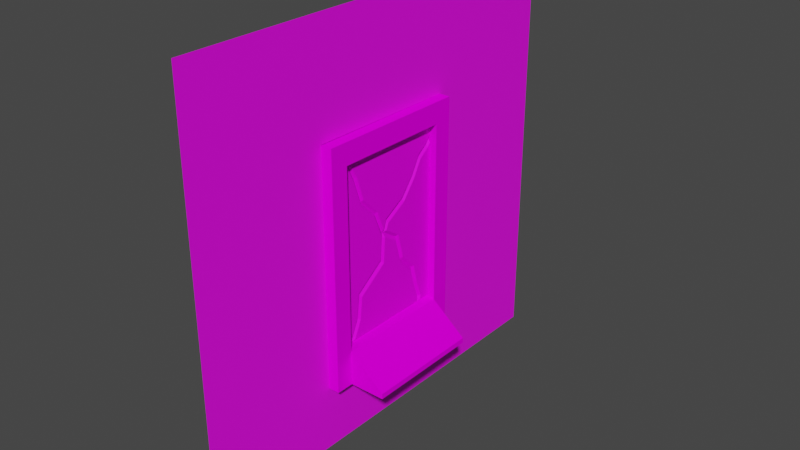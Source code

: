 # Source: Breakable_Wall.blend  (saved by Blender 3.5.10; exported with 4.5.12 LTS)
import bpy
from mathutils import Matrix  # noqa: F401  (used for matrix-valued properties, if any)

bpy.ops.wm.read_factory_settings(use_empty=True)
scene = bpy.context.scene
scene.name = 'Scene'

# ---- collections
col_collection = bpy.data.collections.new('Collection'); scene.collection.children.link(col_collection)

# ---- images (referenced by path relative to the original .blend; pixels are not part of the script)
import os
ASSET_DIR = os.environ.get("B2B_ASSET_DIR", "")  # directory of the original .blend (textures are referenced by path, not embedded)
HERE = os.path.dirname(os.path.abspath(__file__))  # packed textures are extracted next to this script under _unpacked/

def load_image(name, relpath, width, height, colorspace="sRGB"):
    """Load a texture the original file referenced (path relative to the .blend, or extracted next to this script)."""
    p = next((c for c in (os.path.join(HERE, relpath), os.path.join(ASSET_DIR, relpath)) if relpath and os.path.exists(c)), "")
    if p:
        img = bpy.data.images.load(p, check_existing=True)
        img.name = name
    else:  # same state as the original file: an image datablock whose file is absent (Cycles renders it pink)
        img = bpy.data.images.new(name, width, height)
        img.source = "FILE"
        img.filepath = "//" + (relpath or name)
    img.colorspace_settings.name = colorspace
    return img
img_rock_purple_png = load_image('rock-purple.png', 'rock-purple.png', 1024, 1024, 'sRGB')
img_smooth_stone_jpg = load_image('smooth-stone.jpg', 'smooth-stone.jpg', 1024, 1024, 'sRGB')
img_brick_wall_png = load_image('brick-wall.png', 'brick-wall.png', 1024, 1024, 'sRGB')

# ---- materials (node trees are filled in below, after node groups)
mat_material_001 = bpy.data.materials.new('Material.001')
mat_material_001.use_transparent_shadow = False
mat_material_002 = bpy.data.materials.new('Material.002')
mat_material_002.use_transparent_shadow = False
mat_material = bpy.data.materials.new('Material')
mat_material.use_transparent_shadow = False

# ---- material node trees
mat_material_001.use_nodes = True; mat_material_001.node_tree.nodes.clear()
_N = mat_material_001.node_tree.nodes; _L = mat_material_001.node_tree.links
n0 = _N.new('ShaderNodeBsdfPrincipled'); n0.name = 'Principled BSDF'; n0.location = (10, 300)
n0.distribution = 'GGX'
n0.subsurface_method = 'RANDOM_WALK_SKIN'
n0.inputs[3].default_value = 1.45
n0.inputs[11].default_value = 1.713
n0.inputs[13].default_value = 0.1158
n0.inputs[27].default_value = (0.0, 0.0, 0.0, 1.0)
n0.inputs[28].default_value = 1.0
n1 = _N.new('ShaderNodeOutputMaterial'); n1.name = 'Material Output'; n1.location = (300, 300)
n2 = _N.new('ShaderNodeTexImage'); n2.name = 'Image Texture'; n2.location = (-280, 280)
n2.image = img_rock_purple_png
_L.new(n0.outputs[0], n1.inputs[0])
_L.new(n2.outputs[0], n0.inputs[0])
n1.is_active_output = True
mat_material_002.use_nodes = True; mat_material_002.node_tree.nodes.clear()
_N = mat_material_002.node_tree.nodes; _L = mat_material_002.node_tree.links
n0 = _N.new('ShaderNodeBsdfPrincipled'); n0.name = 'Principled BSDF'; n0.location = (10, 300)
n0.distribution = 'GGX'
n0.subsurface_method = 'RANDOM_WALK_SKIN'
n0.inputs[2].default_value = 0.4053
n0.inputs[3].default_value = 1.45
n0.inputs[13].default_value = 0.0
n0.inputs[27].default_value = (0.0, 0.0, 0.0, 1.0)
n0.inputs[28].default_value = 1.0
n1 = _N.new('ShaderNodeOutputMaterial'); n1.name = 'Material Output'; n1.location = (300, 300)
n2 = _N.new('ShaderNodeTexImage'); n2.name = 'Image Texture'; n2.location = (-280, 280)
n2.image = img_smooth_stone_jpg
_L.new(n0.outputs[0], n1.inputs[0])
_L.new(n2.outputs[0], n0.inputs[0])
n1.is_active_output = True
mat_material.use_nodes = True; mat_material.node_tree.nodes.clear()
_N = mat_material.node_tree.nodes; _L = mat_material.node_tree.links
n0 = _N.new('ShaderNodeBsdfPrincipled'); n0.name = 'Principled BSDF'; n0.location = (10, 300)
n0.distribution = 'GGX'
n0.subsurface_method = 'RANDOM_WALK_SKIN'
n0.inputs[3].default_value = 1.45
n0.inputs[27].default_value = (0.0, 0.0, 0.0, 1.0)
n0.inputs[28].default_value = 1.0
n1 = _N.new('ShaderNodeOutputMaterial'); n1.name = 'Material Output'; n1.location = (300, 300)
n2 = _N.new('ShaderNodeTexImage'); n2.name = 'Image Texture'; n2.location = (-280, 280)
n2.image = img_brick_wall_png
_L.new(n0.outputs[0], n1.inputs[0])
_L.new(n2.outputs[0], n0.inputs[0])
n1.is_active_output = True

# ---- world
world_world = bpy.data.worlds.new('World'); scene.world = world_world
world_world.use_nodes = True; world_world.node_tree.nodes.clear()
_N = world_world.node_tree.nodes; _L = world_world.node_tree.links
n0 = _N.new('ShaderNodeOutputWorld'); n0.name = 'World Output'; n0.location = (300, 300)
n1 = _N.new('ShaderNodeBackground'); n1.name = 'Background'; n1.location = (10, 300)
n1.inputs[0].default_value = (0.05088, 0.05088, 0.05088, 1.0)
_L.new(n1.outputs[0], n0.inputs[0])
n0.is_active_output = True
world_world.color = (0.05088, 0.05088, 0.05088)
world_world.use_sun_shadow = False
world_world.sun_shadow_jitter_overblur = 0.0

# ---- meshes
me_plane = bpy.data.meshes.new('Plane')
me_plane.from_pydata([(-1.0, -1.0, 0.01938), (1.0, -1.0, 0.01938), (-1.0, 1.0, 0.01938), (1.0, 1.0, 0.01938), (1.0, 0.7076, 0.01938), (-1.0, -0.8758, 0.01938), (-0.7934, -0.6729, 0.05872), (-0.5173, -0.5348, 0.05872), (-0.3209, -0.244, 0.05872), (-0.0883, -0.09997, 0.05872), (0.05048, 0.2267, 0.05872), (0.3423, 0.3419, 0.05872), (0.5123, 0.6007, 0.05872), (0.7362, 0.6798, 0.05872), (0.9242, 0.7819, 0.05872), (1.0, -0.8454, 0.01938), (-0.06564, -0.041, 0.05872), (-0.8668, 1.0, 0.01938), (-0.1368, -0.0003383, 0.05872), (-0.2812, 0.3657, 0.05872), (-0.4821, 0.6004, 0.05872), (-0.6534, 0.742, 0.05872), (-0.746, 0.9221, 0.05872), (0.7425, -0.7217, 0.05872), (0.4695, -0.6739, 0.05872), (0.2324, -0.1821, 0.05872), (-0.02327, -0.1524, 0.05872), (0.9641, 0.7636, 0.05872), (0.9641, 0.9641, 0.05872), (0.1069, 0.1684, 0.05872), (0.392, 0.2809, 0.05872), (0.5611, 0.5385, 0.05872), (0.7668, 0.6111, 0.05872), (0.927, 0.6981, 0.05872), (-0.1922, -0.04827, 0.05872), (-0.7848, 0.9641, 0.05872), (-0.3412, 0.3295, 0.05872), (-0.5307, 0.551, 0.05872), (-0.7084, 0.6978, 0.05872), (-0.8031, 0.8821, 0.05872), (-0.8813, 0.9668, 0.05872), (-0.9668, 0.9668, 0.05872), (-0.7533, -0.7366, 0.05872), (-0.9668, -0.8079, 0.05872), (-0.4662, -0.593, 0.05872), (-0.2675, -0.2987, 0.05872), (-0.1655, -0.02523, 0.01938), (-0.3124, 0.3469, 0.01938), (-0.5073, 0.5747, 0.01938), (-0.682, 0.719, 0.01938), (-0.7756, 0.9013, 0.01938), (-0.9583, -0.8962, 0.05872), (-0.9583, -0.9583, 0.05872), (0.9583, -0.9583, 0.05872), (-0.7756, -0.7012, 0.01938), (-0.4946, -0.5607, 0.01938), (-0.2972, -0.2683, 0.01938), (-0.05922, -0.1164, 0.01938), (0.003624, -0.07687, 0.05872), (0.9583, -0.8676, 0.05872), (0.7734, -0.6451, 0.05872), (0.5242, -0.6015, 0.05872), (0.2855, -0.1062, 0.05872), (0.9609, -0.7718, 0.05872), (0.9609, 0.6826, 0.05872), (-0.04866, -0.09202, 0.01938), (0.07748, 0.1988, 0.01938), (0.3661, 0.3127, 0.01938), (0.5357, 0.5709, 0.01938), (0.7509, 0.6469, 0.01938), (0.9255, 0.7418, 0.01938), (0.7585, -0.6822, 0.01938), (0.4977, -0.6366, 0.01938), (0.2598, -0.1429, 0.01938), (-0.006059, -0.1164, 0.01938), (-1.0, -1.0, -0.01938), (1.0, -1.0, -0.01938), (-1.0, 1.0, -0.01938), (1.0, 1.0, -0.01938), (1.0, 0.7076, -0.01938), (-1.0, -0.8758, -0.01938), (-0.7934, -0.6729, -0.05872), (-0.5173, -0.5348, -0.05872), (-0.3209, -0.244, -0.05872), (-0.0883, -0.09997, -0.05872), (0.05048, 0.2267, -0.05872), (0.3423, 0.3419, -0.05872), (0.5123, 0.6007, -0.05872), (0.7362, 0.6798, -0.05872), (0.9242, 0.7819, -0.05872), (1.0, -0.8454, -0.01938), (-0.06564, -0.041, -0.05872), (-0.8668, 1.0, -0.01938), (-0.1368, -0.0003383, -0.05872), (-0.2812, 0.3657, -0.05872), (-0.4821, 0.6004, -0.05872), (-0.6534, 0.742, -0.05872), (-0.746, 0.9221, -0.05872), (0.7425, -0.7217, -0.05872), (0.4695, -0.6739, -0.05872), (0.2324, -0.1821, -0.05872), (-0.02327, -0.1524, -0.05872), (0.9641, 0.7636, -0.05872), (0.9641, 0.9641, -0.05872), (0.1069, 0.1684, -0.05872), (0.392, 0.2809, -0.05872), (0.5611, 0.5385, -0.05872), (0.7668, 0.6111, -0.05872), (0.927, 0.6981, -0.05872), (-0.1922, -0.04827, -0.05872), (-0.7848, 0.9641, -0.05872), (-0.3412, 0.3295, -0.05872), (-0.5307, 0.551, -0.05872), (-0.7084, 0.6978, -0.05872), (-0.8031, 0.8821, -0.05872), (-0.8813, 0.9668, -0.05872), (-0.9668, 0.9668, -0.05872), (-0.7533, -0.7366, -0.05872), (-0.9668, -0.8079, -0.05872), (-0.4662, -0.593, -0.05872), (-0.2675, -0.2987, -0.05872), (-0.1655, -0.02523, -0.01938), (-0.3124, 0.3469, -0.01938), (-0.5073, 0.5747, -0.01938), (-0.682, 0.719, -0.01938), (-0.7756, 0.9013, -0.01938), (-0.9583, -0.8962, -0.05872), (-0.9583, -0.9583, -0.05872), (0.9583, -0.9583, -0.05872), (-0.7756, -0.7012, -0.01938), (-0.4946, -0.5607, -0.01938), (-0.2972, -0.2683, -0.01938), (-0.05922, -0.1164, -0.01938), (0.003624, -0.07687, -0.05872), (0.9583, -0.8676, -0.05872), (0.7734, -0.6451, -0.05872), (0.5242, -0.6015, -0.05872), (0.2855, -0.1062, -0.05872), (0.9609, -0.7718, -0.05872), (0.9609, 0.6826, -0.05872), (-0.04866, -0.09202, -0.01938), (0.07748, 0.1988, -0.01938), (0.3661, 0.3127, -0.01938), (0.5357, 0.5709, -0.01938), (0.7509, 0.6469, -0.01938), (0.9255, 0.7418, -0.01938), (0.7585, -0.6822, -0.01938), (0.4977, -0.6366, -0.01938), (0.2598, -0.1429, -0.01938), (-0.006059, -0.1164, -0.01938)], [], [(52, 53, 59, 23, 24, 25, 26, 45, 44, 42, 51), (43, 6, 7, 8, 9, 34, 36, 37, 38, 39, 40, 41), (35, 22, 21, 20, 19, 18, 16, 10, 11, 12, 13, 14, 27, 28), (58, 62, 61, 60, 63, 64, 33, 32, 31, 30, 29), (28, 27, 4, 3), (10, 16, 65, 66), (11, 10, 66, 67), (12, 11, 67, 68), (13, 12, 68, 69), (14, 13, 69, 70), (27, 14, 70, 4), (35, 28, 3, 17), (16, 18, 46, 65), (18, 19, 47, 46), (19, 20, 48, 47), (20, 21, 49, 48), (21, 22, 50, 49), (22, 35, 17, 50), (41, 40, 17, 2), (43, 41, 2, 5), (6, 43, 5, 54), (7, 6, 54, 55), (8, 7, 55, 56), (9, 8, 56, 57), (9, 57, 65), (34, 9, 65, 46), (36, 34, 46, 47), (37, 36, 47, 48), (38, 37, 48, 49), (39, 38, 49, 50), (40, 39, 50, 17), (52, 51, 5, 0), (53, 52, 0, 1), (51, 42, 54, 5), (42, 44, 55, 54), (44, 45, 56, 55), (45, 26, 57, 56), (59, 53, 1, 15), (26, 65, 57), (23, 59, 15, 71), (24, 23, 71, 72), (25, 24, 72, 73), (26, 25, 73, 74), (26, 74, 65), (64, 63, 15, 4), (58, 29, 66, 65), (29, 30, 67, 66), (30, 31, 68, 67), (31, 32, 69, 68), (32, 33, 70, 69), (33, 64, 4, 70), (63, 60, 71, 15), (60, 61, 72, 71), (61, 62, 73, 72), (62, 58, 74, 73), (58, 65, 74), (127, 126, 117, 119, 120, 101, 100, 99, 98, 134, 128), (118, 116, 115, 114, 113, 112, 111, 109, 84, 83, 82, 81), (110, 103, 102, 89, 88, 87, 86, 85, 91, 93, 94, 95, 96, 97), (133, 104, 105, 106, 107, 108, 139, 138, 135, 136, 137), (103, 78, 79, 102), (85, 141, 140, 91), (86, 142, 141, 85), (87, 143, 142, 86), (88, 144, 143, 87), (89, 145, 144, 88), (102, 79, 145, 89), (110, 92, 78, 103), (91, 140, 121, 93), (93, 121, 122, 94), (94, 122, 123, 95), (95, 123, 124, 96), (96, 124, 125, 97), (97, 125, 92, 110), (116, 77, 92, 115), (118, 80, 77, 116), (81, 129, 80, 118), (82, 130, 129, 81), (83, 131, 130, 82), (84, 132, 131, 83), (84, 140, 132), (109, 121, 140, 84), (111, 122, 121, 109), (112, 123, 122, 111), (113, 124, 123, 112), (114, 125, 124, 113), (115, 92, 125, 114), (127, 75, 80, 126), (128, 76, 75, 127), (126, 80, 129, 117), (117, 129, 130, 119), (119, 130, 131, 120), (120, 131, 132, 101), (134, 90, 76, 128), (101, 132, 140), (98, 146, 90, 134), (99, 147, 146, 98), (100, 148, 147, 99), (101, 149, 148, 100), (101, 140, 149), (139, 79, 90, 138), (133, 140, 141, 104), (104, 141, 142, 105), (105, 142, 143, 106), (106, 143, 144, 107), (107, 144, 145, 108), (108, 145, 79, 139), (138, 90, 146, 135), (135, 146, 147, 136), (136, 147, 148, 137), (137, 148, 149, 133), (133, 149, 140), (5, 2, 77, 80), (0, 5, 80, 75), (1, 0, 75, 76), (15, 1, 76, 90), (4, 15, 90, 79), (3, 4, 79, 78), (17, 3, 78, 92), (2, 17, 92, 77)])
_uv = me_plane.uv_layers.new(name='UVMap')
_uv.uv.foreach_set('vector', [0.4354, 0.8468, 0.09601, 0.8468, 0.09601, 0.8307, 0.1342, 0.8048, 0.1826, 0.7964, 0.2246, 0.7093, 0.2698, 0.7041, 0.3131, 0.73, 0.3483, 0.7821, 0.3991, 0.8075, 0.4354, 0.8357, 0.4369, 0.8201, 0.4062, 0.7962, 0.3573, 0.7718, 0.3225, 0.7203, 0.2813, 0.6948, 0.2997, 0.6856, 0.3261, 0.6187, 0.3597, 0.5795, 0.3911, 0.5535, 0.4079, 0.5209, 0.4217, 0.5059, 0.4369, 0.5059, 0.4047, 0.5064, 0.3978, 0.5138, 0.3814, 0.5457, 0.3511, 0.5708, 0.3155, 0.6123, 0.2899, 0.6771, 0.2773, 0.6843, 0.2568, 0.6369, 0.2051, 0.6165, 0.175, 0.5707, 0.1353, 0.5567, 0.1021, 0.5386, 0.09499, 0.5419, 0.09499, 0.5064, 0.2651, 0.6907, 0.2152, 0.6959, 0.1729, 0.7836, 0.1288, 0.7913, 0.09556, 0.8137, 0.09556, 0.5562, 0.1016, 0.5534, 0.1299, 0.5689, 0.1663, 0.5817, 0.1963, 0.6273, 0.2468, 0.6472, 0.5051, 0.1522, 0.5051, 0.1877, 0.4982, 0.1976, 0.4982, 0.1459, 0.4845, 0.5, 0.4845, 0.5474, 0.4775, 0.5564, 0.4775, 0.5049, 0.5054, 0.5042, 0.5054, 0.5559, 0.4984, 0.5511, 0.4984, 0.5, 0.175, 0.5707, 0.2051, 0.6165, 0.2009, 0.6217, 0.1708, 0.576, 0.519, 0.294, 0.519, 0.3337, 0.512, 0.3295, 0.512, 0.2914, 0.1021, 0.5386, 0.1353, 0.5567, 0.1327, 0.5625, 0.1018, 0.5457, 0.09499, 0.5419, 0.1021, 0.5386, 0.1018, 0.5457, 0.08863, 0.5518, 0.4636, 0.184, 0.4636, 0.4936, 0.4566, 0.5, 0.4566, 0.1695, 0.2773, 0.6843, 0.2899, 0.6771, 0.295, 0.6815, 0.2743, 0.6934, 0.4705, 0.5648, 0.4705, 0.5, 0.4775, 0.5033, 0.4775, 0.5692, 0.3155, 0.6123, 0.3511, 0.5708, 0.3555, 0.5753, 0.321, 0.6156, 0.3511, 0.5708, 0.3814, 0.5457, 0.3865, 0.5497, 0.3555, 0.5753, 0.3814, 0.5457, 0.3978, 0.5138, 0.403, 0.5175, 0.3865, 0.5497, 0.3978, 0.5138, 0.4047, 0.5064, 0.4192, 0.5, 0.403, 0.5175, 0.4636, 0.1518, 0.4636, 0.1669, 0.4566, 0.1695, 0.4566, 0.1459, 0.4844, 0.1799, 0.4844, 0.4941, 0.4774, 0.5, 0.4774, 0.1679, 0.4062, 0.7962, 0.4369, 0.8201, 0.4428, 0.8321, 0.403, 0.8012, 0.519, 0.1499, 0.519, 0.1988, 0.512, 0.1956, 0.512, 0.1459, 0.3225, 0.7203, 0.3573, 0.7718, 0.3533, 0.7763, 0.3183, 0.7246, 0.519, 0.2503, 0.519, 0.2914, 0.512, 0.2872, 0.512, 0.2451, 0.4607, 0.5075, 0.4607, 0.5151, 0.4567, 0.5134, 0.519, 0.448, 0.519, 0.4664, 0.512, 0.4734, 0.512, 0.4527, 0.4497, 0.5669, 0.4497, 0.5, 0.4567, 0.5041, 0.4567, 0.57, 0.3597, 0.5795, 0.3261, 0.6187, 0.321, 0.6156, 0.3555, 0.5753, 0.3911, 0.5535, 0.3597, 0.5795, 0.3555, 0.5753, 0.3865, 0.5497, 0.519, 0.4153, 0.519, 0.448, 0.512, 0.4442, 0.512, 0.4119, 0.4217, 0.5059, 0.4079, 0.5209, 0.403, 0.5175, 0.4192, 0.5, 0.4354, 0.8468, 0.4354, 0.8357, 0.4428, 0.8321, 0.4428, 0.8541, 0.09601, 0.8468, 0.4354, 0.8468, 0.4428, 0.8541, 0.08863, 0.8541, 0.4354, 0.8357, 0.3991, 0.8075, 0.403, 0.8012, 0.4428, 0.8321, 0.3991, 0.8075, 0.3483, 0.7821, 0.3533, 0.7763, 0.403, 0.8012, 0.3483, 0.7821, 0.3131, 0.73, 0.3183, 0.7246, 0.3533, 0.7763, 0.3131, 0.73, 0.2698, 0.7041, 0.2762, 0.6977, 0.3183, 0.7246, 0.09601, 0.8307, 0.09601, 0.8468, 0.08863, 0.8541, 0.08863, 0.8268, 0.2698, 0.7041, 0.2743, 0.6934, 0.2762, 0.6977, 0.1342, 0.8048, 0.09601, 0.8307, 0.08863, 0.8268, 0.1314, 0.7979, 0.1826, 0.7964, 0.1342, 0.8048, 0.1314, 0.7979, 0.1776, 0.7898, 0.2246, 0.7093, 0.1826, 0.7964, 0.1776, 0.7898, 0.2197, 0.7024, 0.2698, 0.7041, 0.2246, 0.7093, 0.2197, 0.7024, 0.2668, 0.6977, 0.2698, 0.7041, 0.2668, 0.6977, 0.2743, 0.6934, 0.5051, 0.2021, 0.5051, 0.4596, 0.4982, 0.4726, 0.4982, 0.1976, 0.2651, 0.6907, 0.2468, 0.6472, 0.252, 0.6419, 0.2743, 0.6934, 0.2468, 0.6472, 0.1963, 0.6273, 0.2009, 0.6217, 0.252, 0.6419, 0.1963, 0.6273, 0.1663, 0.5817, 0.1708, 0.576, 0.2009, 0.6217, 0.1663, 0.5817, 0.1299, 0.5689, 0.1327, 0.5625, 0.1708, 0.576, 0.1299, 0.5689, 0.1016, 0.5534, 0.1018, 0.5457, 0.1327, 0.5625, 0.1016, 0.5534, 0.09556, 0.5562, 0.08863, 0.5518, 0.1018, 0.5457, 0.09556, 0.8137, 0.1288, 0.7913, 0.1314, 0.7979, 0.08863, 0.8268, 0.1288, 0.7913, 0.1729, 0.7836, 0.1776, 0.7898, 0.1314, 0.7979, 0.1729, 0.7836, 0.2152, 0.6959, 0.2197, 0.7024, 0.1776, 0.7898, 0.2152, 0.6959, 0.2651, 0.6907, 0.2668, 0.6977, 0.2197, 0.7024, 0.2651, 0.6907, 0.2743, 0.6934, 0.2668, 0.6977, 0.09601, 0.4926, 0.09601, 0.4816, 0.1323, 0.4534, 0.1831, 0.4279, 0.2183, 0.3758, 0.2616, 0.3499, 0.3068, 0.3552, 0.3488, 0.4423, 0.3972, 0.4507, 0.4354, 0.4766, 0.4354, 0.4926, 0.09451, 0.466, 0.09451, 0.1518, 0.1096, 0.1518, 0.1235, 0.1667, 0.1403, 0.1994, 0.1717, 0.2254, 0.2053, 0.2646, 0.2317, 0.3315, 0.2501, 0.3406, 0.2089, 0.3661, 0.1741, 0.4176, 0.1252, 0.4421, 0.1267, 0.1522, 0.4364, 0.1522, 0.4364, 0.1877, 0.4293, 0.1845, 0.3961, 0.2026, 0.3564, 0.2166, 0.3263, 0.2624, 0.2746, 0.2828, 0.2541, 0.3302, 0.2415, 0.323, 0.2159, 0.2582, 0.1803, 0.2166, 0.15, 0.1916, 0.1336, 0.1597, 0.2663, 0.3365, 0.2846, 0.2931, 0.3351, 0.2732, 0.3651, 0.2276, 0.4015, 0.2147, 0.4298, 0.1993, 0.4358, 0.2021, 0.4358, 0.4596, 0.4026, 0.4372, 0.3585, 0.4294, 0.3162, 0.3417, 0.4844, 0.1522, 0.4913, 0.1459, 0.4913, 0.1976, 0.4844, 0.1877, 0.4845, 0.5, 0.4914, 0.5049, 0.4914, 0.5564, 0.4845, 0.5474, 0.4914, 0.5042, 0.4984, 0.5, 0.4984, 0.5511, 0.4914, 0.5559, 0.3564, 0.2166, 0.3605, 0.2218, 0.3305, 0.2676, 0.3263, 0.2624, 0.512, 0.3363, 0.519, 0.3337, 0.519, 0.3718, 0.512, 0.3759, 0.4293, 0.1845, 0.4296, 0.1916, 0.3986, 0.2084, 0.3961, 0.2026, 0.4364, 0.1877, 0.4428, 0.1976, 0.4296, 0.1916, 0.4293, 0.1845, 0.4428, 0.184, 0.4497, 0.1695, 0.4497, 0.5, 0.4428, 0.4936, 0.2541, 0.3302, 0.2571, 0.3392, 0.2364, 0.3274, 0.2415, 0.323, 0.4636, 0.5044, 0.4705, 0.5, 0.4705, 0.5659, 0.4636, 0.5692, 0.2159, 0.2582, 0.2104, 0.2615, 0.1759, 0.2212, 0.1803, 0.2166, 0.1803, 0.2166, 0.1759, 0.2212, 0.1449, 0.1956, 0.15, 0.1916, 0.15, 0.1916, 0.1449, 0.1956, 0.1284, 0.1633, 0.1336, 0.1597, 0.1336, 0.1597, 0.1284, 0.1633, 0.1122, 0.1459, 0.1267, 0.1522, 0.4428, 0.1518, 0.4497, 0.1459, 0.4497, 0.1695, 0.4428, 0.1669, 0.4636, 0.1799, 0.4705, 0.1679, 0.4705, 0.5, 0.4636, 0.4941, 0.1252, 0.4421, 0.1284, 0.4471, 0.08863, 0.478, 0.09451, 0.466, 0.5123, 0.5489, 0.5054, 0.5529, 0.5054, 0.5032, 0.5123, 0.5, 0.2089, 0.3661, 0.2131, 0.3704, 0.1781, 0.4222, 0.1741, 0.4176, 0.512, 0.2039, 0.519, 0.1988, 0.519, 0.2409, 0.512, 0.2451, 0.4607, 0.5075, 0.4567, 0.5017, 0.4607, 0.5, 0.512, 0.4734, 0.519, 0.4781, 0.519, 0.4988, 0.512, 0.4918, 0.4428, 0.5031, 0.4497, 0.5, 0.4497, 0.5659, 0.4428, 0.57, 0.1717, 0.2254, 0.1759, 0.2212, 0.2104, 0.2615, 0.2053, 0.2646, 0.1403, 0.1994, 0.1449, 0.1956, 0.1759, 0.2212, 0.1717, 0.2254, 0.512, 0.3793, 0.519, 0.3759, 0.519, 0.4082, 0.512, 0.4119, 0.1096, 0.1518, 0.1122, 0.1459, 0.1284, 0.1633, 0.1235, 0.1667, 0.09601, 0.4926, 0.08863, 0.5, 0.08863, 0.478, 0.09601, 0.4816, 0.4354, 0.4926, 0.4428, 0.5, 0.08863, 0.5, 0.09601, 0.4926, 0.09601, 0.4816, 0.08863, 0.478, 0.1284, 0.4471, 0.1323, 0.4534, 0.1323, 0.4534, 0.1284, 0.4471, 0.1781, 0.4222, 0.1831, 0.4279, 0.1831, 0.4279, 0.1781, 0.4222, 0.2131, 0.3704, 0.2183, 0.3758, 0.2183, 0.3758, 0.2131, 0.3704, 0.2552, 0.3435, 0.2616, 0.3499, 0.4354, 0.4766, 0.4428, 0.4726, 0.4428, 0.5, 0.4354, 0.4926, 0.2616, 0.3499, 0.2552, 0.3435, 0.2571, 0.3392, 0.3972, 0.4507, 0.4, 0.4437, 0.4428, 0.4726, 0.4354, 0.4766, 0.3488, 0.4423, 0.3538, 0.4357, 0.4, 0.4437, 0.3972, 0.4507, 0.3068, 0.3552, 0.3117, 0.3482, 0.3538, 0.4357, 0.3488, 0.4423, 0.2616, 0.3499, 0.2646, 0.3435, 0.3117, 0.3482, 0.3068, 0.3552, 0.2616, 0.3499, 0.2571, 0.3392, 0.2646, 0.3435, 0.4844, 0.2021, 0.4913, 0.1976, 0.4913, 0.4726, 0.4844, 0.4596, 0.2663, 0.3365, 0.2571, 0.3392, 0.2794, 0.2877, 0.2846, 0.2931, 0.2846, 0.2931, 0.2794, 0.2877, 0.3305, 0.2676, 0.3351, 0.2732, 0.3351, 0.2732, 0.3305, 0.2676, 0.3605, 0.2218, 0.3651, 0.2276, 0.3651, 0.2276, 0.3605, 0.2218, 0.3986, 0.2084, 0.4015, 0.2147, 0.4015, 0.2147, 0.3986, 0.2084, 0.4296, 0.1916, 0.4298, 0.1993, 0.4298, 0.1993, 0.4296, 0.1916, 0.4428, 0.1976, 0.4358, 0.2021, 0.4358, 0.4596, 0.4428, 0.4726, 0.4, 0.4437, 0.4026, 0.4372, 0.4026, 0.4372, 0.4, 0.4437, 0.3538, 0.4357, 0.3585, 0.4294, 0.3585, 0.4294, 0.3538, 0.4357, 0.3117, 0.3482, 0.3162, 0.3417, 0.3162, 0.3417, 0.3117, 0.3482, 0.2646, 0.3435, 0.2663, 0.3365, 0.2663, 0.3365, 0.2646, 0.3435, 0.2571, 0.3392, 0.4774, 0.1679, 0.4774, 0.5, 0.4705, 0.5, 0.4705, 0.1679, 0.4774, 0.1459, 0.4774, 0.1679, 0.4705, 0.1679, 0.4705, 0.1459, 0.5051, 0.5, 0.5051, 0.1459, 0.512, 0.1459, 0.512, 0.5, 0.4982, 0.4726, 0.4982, 0.5, 0.4913, 0.5, 0.4913, 0.4726, 0.4982, 0.1976, 0.4982, 0.4726, 0.4913, 0.4726, 0.4913, 0.1976, 0.4982, 0.1459, 0.4982, 0.1976, 0.4913, 0.1976, 0.4913, 0.1459, 0.4566, 0.1695, 0.4566, 0.5, 0.4497, 0.5, 0.4497, 0.1695, 0.4566, 0.1459, 0.4566, 0.1695, 0.4497, 0.1695, 0.4497, 0.1459])
me_plane.materials.append(mat_material_001)
me_plane.update()
me_cube = bpy.data.meshes.new('Cube')
me_cube.from_pydata([(-1.0, -1.0, -3.0), (-1.0, -1.0, 3.0), (-1.0, 1.0, -3.0), (-1.0, 1.0, 3.0), (1.0, -1.0, -3.0), (1.0, -1.0, 3.0), (1.0, 1.0, -3.0), (1.0, 1.0, 3.0), (-1.0, 1.0, -3.98), (-1.0, -1.0, -3.98), (1.0, 1.0, -3.98), (1.0, -1.0, -3.98), (-1.0, 14.1, -3.0), (-1.0, 14.1, 3.0), (-1.0, 16.1, -3.0), (-1.0, 16.1, 3.0), (1.0, 14.1, -3.0), (1.0, 14.1, 3.0), (1.0, 16.1, -3.0), (1.0, 16.1, 3.0), (-1.0, 16.1, -3.98), (-1.0, 14.1, -3.98), (1.0, 16.1, -3.98), (1.0, 14.1, -3.98), (-1.0, -1.0, 3.7), (-1.0, 1.0, 3.7), (1.0, 1.0, 3.7), (1.0, -1.0, 3.7), (-1.0, 14.1, 3.7), (-1.0, 16.1, 3.7), (1.0, 16.1, 3.7), (1.0, 14.1, 3.7), (4.304, 1.0, -3.98), (4.304, 14.1, -3.98), (-1.0, 1.0, -4.157), (-1.0, -1.0, -4.157), (1.0, 1.0, -4.157), (1.0, -1.0, -4.157), (-1.0, 16.1, -4.157), (-1.0, 14.1, -4.157), (1.0, 16.1, -4.157), (1.0, 14.1, -4.157), (4.304, 1.0, -4.157), (4.304, 14.1, -4.157)], [], [(0, 1, 3, 2), (2, 3, 7, 6), (6, 7, 5, 4), (4, 5, 1, 0), (0, 2, 8, 9), (17, 19, 30, 31), (21, 20, 38, 39), (6, 4, 11, 10), (4, 0, 9, 11), (23, 16, 33), (12, 13, 15, 14), (14, 15, 19, 18), (18, 19, 17, 16), (16, 17, 13, 12), (12, 14, 20, 21), (5, 7, 26, 27), (23, 33, 43, 41), (18, 16, 23, 22), (6, 16, 12, 2), (14, 18, 22, 20), (10, 11, 37, 36), (2, 12, 21, 8), (26, 25, 24, 27), (30, 29, 28, 31), (3, 1, 24, 25), (15, 13, 28, 29), (1, 5, 27, 24), (25, 26, 31, 28), (25, 28, 13, 3), (19, 15, 29, 30), (7, 17, 31, 26), (3, 13, 17, 7), (32, 10, 36, 42), (33, 16, 6, 32), (10, 32, 6), (34, 36, 37, 35), (38, 40, 41, 39), (36, 34, 39, 41), (36, 41, 43, 42), (11, 9, 35, 37), (9, 8, 34, 35), (8, 21, 39, 34), (20, 22, 40, 38), (33, 32, 42, 43), (22, 23, 41, 40)])
_uv = me_cube.uv_layers.new(name='UVMap')
_uv.uv.foreach_set('vector', [0.16, 0.5031, 0.16, -0.1598, 0.33, -0.1598, 0.33, 0.5031, 0.16, -0.4424, -0.3501, -0.4424, -0.3501, -0.6633, 0.16, -0.6633, 1.443, -0.365, 1.443, -1.028, 1.613, -1.028, 1.613, -0.365, 0.06162, -0.8843, -0.4484, -0.8843, -0.4484, -1.105, 0.06162, -1.105, 0.16, 0.5031, 0.33, 0.5031, 0.33, 0.6113, 0.16, 0.6113, 0.33, -1.028, 0.16, -1.028, 0.16, -1.105, 0.33, -1.105, 1.443, 0.6113, 1.613, 0.6113, 1.613, 0.6309, 1.443, 0.6309, 1.443, -0.365, 1.613, -0.365, 1.613, -0.2568, 1.443, -0.2568, 0.06162, -0.8843, 0.06162, -1.105, 0.1449, -1.105, 0.1449, -0.8843, -0.1209, -0.1131, -0.1209, -0.2214, 0.16, -0.1131, 1.443, 0.5031, 1.443, -0.1598, 1.613, -0.1598, 1.613, 0.5031, 0.06162, -0.6633, -0.4484, -0.6633, -0.4484, -0.8843, 0.06162, -0.8843, 0.16, -0.365, 0.16, -1.028, 0.33, -1.028, 0.33, -0.365, 0.16, -0.2214, -0.3501, -0.2214, -0.3501, -0.4424, 0.16, -0.4424, 1.443, 0.5031, 1.613, 0.5031, 1.613, 0.6113, 1.443, 0.6113, 1.613, -1.028, 1.443, -1.028, 1.443, -1.105, 1.613, -1.105, -0.1209, -0.1131, 0.16, -0.1131, 0.16, -0.09354, -0.1209, -0.09354, 0.16, -0.365, 0.33, -0.365, 0.33, -0.2568, 0.16, -0.2568, 1.613, 1.438, 0.5, 1.438, 0.5, 1.217, 1.613, 1.217, 0.06162, -0.6633, 0.06162, -0.8843, 0.1449, -0.8843, 0.1449, -0.6633, 1.443, -0.2568, 1.613, -0.2568, 1.613, -0.2372, 1.443, -0.2372, 0.33, 0.5031, 1.443, 0.5031, 1.443, 0.6113, 0.33, 0.6113, 1.443, 2.029, 1.443, 1.808, 1.613, 1.808, 1.613, 2.029, 0.16, 2.029, 0.16, 1.808, 0.33, 1.808, 0.33, 2.029, 0.33, -0.1598, 0.16, -0.1598, 0.16, -0.2372, 0.33, -0.2372, 1.613, -0.1598, 1.443, -0.1598, 1.443, -0.2372, 1.613, -0.2372, -0.4484, -1.105, -0.4484, -0.8843, -0.5079, -0.8843, -0.5079, -1.105, 1.443, 1.808, 1.443, 2.029, 0.33, 2.029, 0.33, 1.808, 0.33, -0.2372, 1.443, -0.2372, 1.443, -0.1598, 0.33, -0.1598, -0.4484, -0.8843, -0.4484, -0.6633, -0.5079, -0.6633, -0.5079, -0.8843, 1.443, -1.028, 0.33, -1.028, 0.33, -1.105, 1.443, -1.105, -0.6134, 1.217, 0.5, 1.217, 0.5, 1.438, -0.6134, 1.438, 1.163, -0.2568, 1.443, -0.2568, 1.443, -0.2372, 1.163, -0.2372, 0.5, 1.808, 0.5, 1.438, 1.613, 1.438, 1.613, 1.808, 1.443, -0.2568, 1.163, -0.2568, 1.443, -0.365, 0.33, 0.6309, 0.33, 0.8519, 0.16, 0.8519, 0.16, 0.6309, 1.613, 0.6309, 1.613, 0.8519, 1.443, 0.8519, 1.443, 0.6309, 0.33, 0.8519, 0.33, 0.6309, 1.443, 0.6309, 1.443, 0.8519, 0.33, 0.8519, 1.443, 0.8519, 1.443, 1.217, 0.33, 1.217, 0.1449, -0.8843, 0.1449, -1.105, 0.16, -1.105, 0.16, -0.8843, 0.16, 0.6113, 0.33, 0.6113, 0.33, 0.6309, 0.16, 0.6309, 0.33, 0.6113, 1.443, 0.6113, 1.443, 0.6309, 0.33, 0.6309, 0.1449, -0.6633, 0.1449, -0.8843, 0.16, -0.8843, 0.16, -0.6633, -0.6134, 1.438, 0.5, 1.438, 0.5, 1.458, -0.6134, 1.458, 0.16, -0.2568, 0.33, -0.2568, 0.33, -0.2372, 0.16, -0.2372])
me_cube.materials.append(mat_material_002)
me_cube.update()
me_plane_001 = bpy.data.meshes.new('Plane.001')
me_plane_001.from_pydata([(-3.7, -1.0, 2.038e-07), (3.98, -1.0, -2.25e-07), (-3.7, 3.669, 2.038e-07), (3.98, 3.669, -2.25e-07), (-3.719, -10.8, -0.001168), (3.961, -10.8, -0.001168), (-3.719, -6.128, -0.001168), (3.961, -6.128, -0.001168), (-7.316, -1.0, 4.768e-07), (-7.316, 3.669, 4.768e-07), (-7.334, -10.8, -0.001167), (-7.334, -6.128, -0.001167), (6.313, -1.0, -4.011e-07), (6.313, 3.669, -4.011e-07), (6.294, -10.8, -0.001168), (6.294, -6.128, -0.001168)], [], [(0, 1, 3, 2), (4, 5, 7, 6), (4, 6, 11, 10), (0, 2, 9, 8), (6, 0, 8, 11), (7, 5, 14, 15), (3, 1, 12, 13), (15, 12, 1, 7)])
_uv = me_plane_001.uv_layers.new(name='UVMap')
_uv.uv.foreach_set('vector', [0.666, 0.7031, 0.666, 0.214, 0.9633, 0.214, 0.9633, 0.7031, 0.04203, 0.7043, 0.04203, 0.2152, 0.3394, 0.2152, 0.3394, 0.7043, 0.04203, 0.7043, 0.3394, 0.7043, 0.3394, 0.9346, 0.04203, 0.9346, 0.666, 0.7031, 0.9633, 0.7031, 0.9633, 0.9334, 0.666, 0.9334, 0.3394, 0.7043, 0.666, 0.7031, 0.666, 0.9334, 0.3394, 0.9346, 0.3394, 0.2152, 0.04203, 0.2152, 0.04203, 0.06662, 0.3394, 0.06662, 0.9633, 0.214, 0.666, 0.214, 0.666, 0.06544, 0.9633, 0.06544, 0.3394, 0.06662, 0.666, 0.06544, 0.666, 0.214, 0.3394, 0.2152])
me_plane_001.materials.append(mat_material)
me_plane_001.update()

# ---- objects
ob_plane = bpy.data.objects.new('Plane', me_plane)
ob_cube = bpy.data.objects.new('Cube', me_cube)
ob_plane_001 = bpy.data.objects.new('Plane.001', me_plane_001)

# ---- transforms, parenting, visibility, modifiers, constraints
ob_plane.location = (0.0, 0.0, 0.0)
ob_plane.rotation_euler = (-0.0, 1.571, 0.0)
ob_plane.scale = (3.0, 2.0, 2.0)
ob_cube.location = (0.0, -2.3, 0.0)
ob_cube.scale = (0.3612, 0.2999, 1.0)
ob_plane_001.location = (0.0, 3.528, 0.0)
ob_plane_001.rotation_euler = (-0.0, 1.571, 0.0)

# ---- collection membership
col_collection.objects.link(ob_plane)
col_collection.objects.link(ob_cube)
col_collection.objects.link(ob_plane_001)

# ---- scene / render settings (as saved in the file)
scene.frame_start = 1; scene.frame_end = 250; scene.frame_set(1)
scene.render.engine = 'BLENDER_EEVEE_NEXT'
scene.cycles.sampling_pattern = 'TABULATED_SOBOL'
scene.view_settings.view_transform = 'Filmic'
scene.unit_settings.scale_length = 0.01
bpy.context.view_layer.update()

# ---- added for rendering (the .blend has no active camera and no usable light): camera, sun
cam_auto = bpy.data.cameras.new('AutoCamera')
cam_auto.lens = 50.0
cam_auto.sensor_width = 36.0
cam_auto.clip_end = 1000.0
ob_auto_camera = bpy.data.objects.new('AutoCamera', cam_auto)
scene.collection.objects.link(ob_auto_camera)
ob_auto_camera.location = (19.0821, -22.2184, 15.2991)
ob_auto_camera.rotation_euler = (1.09748, -7.21219e-08, 0.694738)
scene.camera = ob_auto_camera
light_auto_sun = bpy.data.lights.new('AutoSun', 'SUN')
light_auto_sun.energy = 3.0
light_auto_sun.angle = 0.0523599
ob_auto_sun = bpy.data.objects.new('AutoSun', light_auto_sun)
scene.collection.objects.link(ob_auto_sun)
ob_auto_sun.rotation_euler = (0.872665, 0.174533, 0.523599)
bpy.context.view_layer.update()
